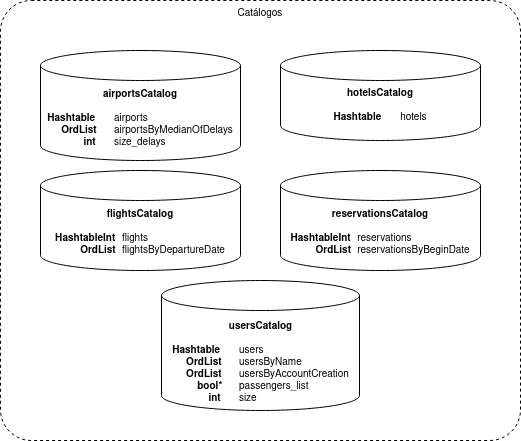

The diagram above was exported from draw.io. Its source (the exported page's mxGraphModel, read from the mxfile embedded in the PNG):
<mxGraphModel dx="1434" dy="778" grid="1" gridSize="10" guides="1" tooltips="1" connect="1" arrows="1" fold="1" page="1" pageScale="1" pageWidth="850" pageHeight="1100" math="0" shadow="0">
  <root>
    <mxCell id="0" />
    <mxCell id="1" parent="0" />
    <mxCell id="0V50HufFrzywLln_YS6y-1" value="" style="group" vertex="1" connectable="0" parent="1">
      <mxGeometry x="160.00000000000023" y="190" width="520" height="440" as="geometry" />
    </mxCell>
    <mxCell id="0V50HufFrzywLln_YS6y-2" value="Catálogos" style="rounded=1;whiteSpace=wrap;html=1;dashed=1;align=center;verticalAlign=top;fontSize=10;arcSize=7;" vertex="1" parent="0V50HufFrzywLln_YS6y-1">
      <mxGeometry width="520" height="440" as="geometry" />
    </mxCell>
    <mxCell id="0V50HufFrzywLln_YS6y-3" value="" style="group" vertex="1" connectable="0" parent="0V50HufFrzywLln_YS6y-1">
      <mxGeometry x="40" y="50" width="200" height="110" as="geometry" />
    </mxCell>
    <mxCell id="0V50HufFrzywLln_YS6y-4" value="" style="group" vertex="1" connectable="0" parent="0V50HufFrzywLln_YS6y-3">
      <mxGeometry width="200" height="110" as="geometry" />
    </mxCell>
    <mxCell id="0V50HufFrzywLln_YS6y-5" value="" style="group" vertex="1" connectable="0" parent="0V50HufFrzywLln_YS6y-4">
      <mxGeometry width="200" height="110" as="geometry" />
    </mxCell>
    <mxCell id="0V50HufFrzywLln_YS6y-6" value="" style="shape=cylinder3;whiteSpace=wrap;html=1;boundedLbl=1;backgroundOutline=1;size=15;recursiveResize=1;" vertex="1" parent="0V50HufFrzywLln_YS6y-5">
      <mxGeometry width="200" height="110" as="geometry" />
    </mxCell>
    <mxCell id="0V50HufFrzywLln_YS6y-7" value="&lt;div style=&quot;font-size: 10px;&quot;&gt;&lt;font style=&quot;font-size: 10px;&quot;&gt;&lt;b style=&quot;font-size: 10px;&quot;&gt;airportsCatalog&lt;/b&gt;&lt;/font&gt;&lt;/div&gt;&lt;div style=&quot;font-size: 10px;&quot;&gt;&lt;font style=&quot;font-size: 10px;&quot;&gt;&lt;b style=&quot;font-size: 10px;&quot;&gt;&lt;br&gt;&lt;/b&gt;&lt;/font&gt;&lt;/div&gt;&lt;div align=&quot;left&quot; style=&quot;font-size: 10px;&quot;&gt;&lt;font style=&quot;font-size: 10px;&quot;&gt;&lt;b&gt;Hashtable&lt;/b&gt;&lt;span style=&quot;white-space: pre;&quot;&gt;&#09;&lt;/span&gt;airports&lt;/font&gt;&lt;/div&gt;&lt;div align=&quot;left&quot; style=&quot;font-size: 10px;&quot;&gt;&lt;font style=&quot;font-size: 10px;&quot;&gt;&amp;nbsp;&amp;nbsp;&amp;nbsp;&amp;nbsp; &lt;b&gt;OrdList&lt;/b&gt;&lt;span style=&quot;white-space: pre;&quot;&gt;&#09;&lt;/span&gt;airportsByMedianOfDelays&lt;/font&gt;&lt;/div&gt;&lt;div align=&quot;left&quot; style=&quot;font-size: 10px;&quot;&gt;&lt;font style=&quot;font-size: 10px;&quot;&gt;&amp;nbsp;&amp;nbsp;&amp;nbsp;&amp;nbsp;&amp;nbsp;&amp;nbsp;&amp;nbsp;&amp;nbsp;&amp;nbsp;&amp;nbsp;&amp;nbsp;&amp;nbsp; &lt;b&gt;int&lt;/b&gt;&lt;span style=&quot;white-space: pre;&quot;&gt;&#09;&lt;/span&gt;size_delays&lt;font style=&quot;font-size: 10px;&quot;&gt;&lt;br style=&quot;font-size: 10px;&quot;&gt;&lt;/font&gt;&lt;/font&gt;&lt;/div&gt;" style="text;html=1;strokeColor=none;fillColor=none;align=center;verticalAlign=top;whiteSpace=wrap;rounded=0;fontSize=10;" vertex="1" parent="0V50HufFrzywLln_YS6y-5">
      <mxGeometry y="31.359166666666667" width="200" height="69.47416666666668" as="geometry" />
    </mxCell>
    <mxCell id="0V50HufFrzywLln_YS6y-8" value="" style="group" vertex="1" connectable="0" parent="0V50HufFrzywLln_YS6y-1">
      <mxGeometry x="161" y="280" width="198" height="130" as="geometry" />
    </mxCell>
    <mxCell id="0V50HufFrzywLln_YS6y-9" value="" style="shape=cylinder3;whiteSpace=wrap;html=1;boundedLbl=1;backgroundOutline=1;size=15;recursiveResize=1;" vertex="1" parent="0V50HufFrzywLln_YS6y-8">
      <mxGeometry width="198" height="130" as="geometry" />
    </mxCell>
    <mxCell id="0V50HufFrzywLln_YS6y-10" value="&lt;div style=&quot;font-size: 10px;&quot;&gt;&lt;b&gt;usersCatalog&lt;/b&gt;&lt;/div&gt;&lt;div style=&quot;font-size: 10px;&quot;&gt;&lt;b&gt;&lt;br&gt;&lt;/b&gt;&lt;/div&gt;&lt;div align=&quot;left&quot; style=&quot;font-size: 10px;&quot;&gt;&lt;b&gt;Hashtable&lt;/b&gt;&lt;span style=&quot;white-space: pre;&quot;&gt;&#09;&lt;/span&gt;users&lt;/div&gt;&lt;div align=&quot;left&quot; style=&quot;font-size: 10px;&quot;&gt;&lt;b&gt;&amp;nbsp;&amp;nbsp;&amp;nbsp;&amp;nbsp; OrdList&lt;/b&gt;&lt;span style=&quot;white-space: pre;&quot;&gt;&#09;&lt;/span&gt;usersByName&lt;/div&gt;&lt;div align=&quot;left&quot; style=&quot;font-size: 10px;&quot;&gt;&lt;b&gt;&amp;nbsp;&amp;nbsp;&amp;nbsp;&amp;nbsp; OrdList&lt;/b&gt;&lt;span style=&quot;white-space: pre;&quot;&gt;&#09;&lt;/span&gt;usersByAccountCreation&lt;/div&gt;&lt;div align=&quot;left&quot; style=&quot;font-size: 10px;&quot;&gt;&lt;b&gt;&amp;nbsp;&amp;nbsp;&amp;nbsp;&amp;nbsp;&amp;nbsp;&amp;nbsp;&amp;nbsp;&amp;nbsp; bool*&lt;/b&gt;&lt;span style=&quot;white-space: pre;&quot;&gt;&#09;&lt;/span&gt;passengers_list&lt;/div&gt;&lt;div align=&quot;left&quot; style=&quot;font-size: 10px;&quot;&gt;&lt;b&gt;&amp;nbsp;&amp;nbsp;&amp;nbsp;&amp;nbsp;&amp;nbsp;&amp;nbsp;&amp;nbsp;&amp;nbsp;&amp;nbsp;&amp;nbsp;&amp;nbsp;&amp;nbsp; int&lt;/b&gt;&lt;span style=&quot;white-space: pre;&quot;&gt;&#09;&lt;/span&gt;size&lt;br&gt;&lt;/div&gt;" style="text;html=1;strokeColor=none;fillColor=none;align=center;verticalAlign=top;whiteSpace=wrap;rounded=0;fontSize=10;" vertex="1" parent="0V50HufFrzywLln_YS6y-8">
      <mxGeometry x="4.5" y="32.5" width="189" height="97.5" as="geometry" />
    </mxCell>
    <mxCell id="0V50HufFrzywLln_YS6y-11" value="" style="group" vertex="1" connectable="0" parent="0V50HufFrzywLln_YS6y-1">
      <mxGeometry x="280" y="49.99999999999997" width="200" height="90" as="geometry" />
    </mxCell>
    <mxCell id="0V50HufFrzywLln_YS6y-12" value="" style="group" vertex="1" connectable="0" parent="0V50HufFrzywLln_YS6y-11">
      <mxGeometry width="200" height="90" as="geometry" />
    </mxCell>
    <mxCell id="0V50HufFrzywLln_YS6y-13" value="" style="group" vertex="1" connectable="0" parent="0V50HufFrzywLln_YS6y-12">
      <mxGeometry width="200" height="90" as="geometry" />
    </mxCell>
    <mxCell id="0V50HufFrzywLln_YS6y-14" value="" style="shape=cylinder3;whiteSpace=wrap;html=1;boundedLbl=1;backgroundOutline=1;size=15;recursiveResize=1;" vertex="1" parent="0V50HufFrzywLln_YS6y-13">
      <mxGeometry width="200" height="90" as="geometry" />
    </mxCell>
    <mxCell id="0V50HufFrzywLln_YS6y-15" value="&lt;b&gt;hotelsCatalog&lt;/b&gt;&lt;div style=&quot;font-size: 10px;&quot;&gt;&lt;font style=&quot;font-size: 10px;&quot;&gt;&lt;b style=&quot;font-size: 10px;&quot;&gt;&lt;br&gt;&lt;/b&gt;&lt;/font&gt;&lt;/div&gt;&lt;div align=&quot;left&quot; style=&quot;font-size: 10px;&quot;&gt;&lt;font style=&quot;font-size: 10px;&quot;&gt;&lt;b&gt;Hashtable&lt;/b&gt;&lt;span style=&quot;white-space: pre;&quot;&gt;&#09;&lt;/span&gt;hotels&lt;/font&gt;&lt;/div&gt;" style="text;html=1;strokeColor=none;fillColor=none;align=center;verticalAlign=top;whiteSpace=wrap;rounded=0;fontSize=10;" vertex="1" parent="0V50HufFrzywLln_YS6y-13">
      <mxGeometry y="30" width="200" height="60" as="geometry" />
    </mxCell>
    <mxCell id="0V50HufFrzywLln_YS6y-16" value="" style="group" vertex="1" connectable="0" parent="0V50HufFrzywLln_YS6y-1">
      <mxGeometry x="40.00000000000023" y="170" width="200" height="110" as="geometry" />
    </mxCell>
    <mxCell id="0V50HufFrzywLln_YS6y-17" value="" style="group" vertex="1" connectable="0" parent="0V50HufFrzywLln_YS6y-16">
      <mxGeometry width="200" height="110" as="geometry" />
    </mxCell>
    <mxCell id="0V50HufFrzywLln_YS6y-18" value="" style="group" vertex="1" connectable="0" parent="0V50HufFrzywLln_YS6y-17">
      <mxGeometry width="200" height="110" as="geometry" />
    </mxCell>
    <mxCell id="0V50HufFrzywLln_YS6y-19" value="" style="shape=cylinder3;whiteSpace=wrap;html=1;boundedLbl=1;backgroundOutline=1;size=15;recursiveResize=1;" vertex="1" parent="0V50HufFrzywLln_YS6y-18">
      <mxGeometry width="200" height="100" as="geometry" />
    </mxCell>
    <mxCell id="0V50HufFrzywLln_YS6y-20" value="&lt;div style=&quot;font-size: 10px;&quot;&gt;&lt;font style=&quot;font-size: 10px;&quot;&gt;&lt;b style=&quot;font-size: 10px;&quot;&gt;flightsCatalog&lt;/b&gt;&lt;/font&gt;&lt;/div&gt;&lt;div style=&quot;font-size: 10px;&quot;&gt;&lt;font style=&quot;font-size: 10px;&quot;&gt;&lt;b style=&quot;font-size: 10px;&quot;&gt;&lt;br&gt;&lt;/b&gt;&lt;/font&gt;&lt;/div&gt;&lt;div align=&quot;left&quot; style=&quot;font-size: 10px;&quot;&gt;&lt;font style=&quot;font-size: 10px;&quot;&gt;&lt;b&gt;HashtableInt&lt;/b&gt;&lt;span style=&quot;white-space: pre;&quot;&gt;&#09;&lt;/span&gt;flights&lt;/font&gt;&lt;/div&gt;&lt;div align=&quot;left&quot; style=&quot;font-size: 10px;&quot;&gt;&lt;font style=&quot;font-size: 10px;&quot;&gt;&amp;nbsp;&amp;nbsp;&amp;nbsp;&amp;nbsp;&amp;nbsp;&amp;nbsp;&amp;nbsp;&amp;nbsp; &lt;b&gt;OrdList&lt;/b&gt;&lt;span style=&quot;white-space: pre;&quot;&gt;&#09;&lt;/span&gt;flightsByDepartureDate&lt;font style=&quot;font-size: 10px;&quot;&gt;&lt;br style=&quot;font-size: 10px;&quot;&gt;&lt;/font&gt;&lt;/font&gt;&lt;/div&gt;" style="text;html=1;strokeColor=none;fillColor=none;align=center;verticalAlign=top;whiteSpace=wrap;rounded=0;fontSize=10;" vertex="1" parent="0V50HufFrzywLln_YS6y-18">
      <mxGeometry y="31.359166666666667" width="200" height="69.47416666666668" as="geometry" />
    </mxCell>
    <mxCell id="0V50HufFrzywLln_YS6y-21" value="" style="group" vertex="1" connectable="0" parent="0V50HufFrzywLln_YS6y-1">
      <mxGeometry x="280.0000000000002" y="170" width="200" height="110" as="geometry" />
    </mxCell>
    <mxCell id="0V50HufFrzywLln_YS6y-22" value="" style="group" vertex="1" connectable="0" parent="0V50HufFrzywLln_YS6y-21">
      <mxGeometry width="200" height="110" as="geometry" />
    </mxCell>
    <mxCell id="0V50HufFrzywLln_YS6y-23" value="" style="group" vertex="1" connectable="0" parent="0V50HufFrzywLln_YS6y-22">
      <mxGeometry width="200" height="110" as="geometry" />
    </mxCell>
    <mxCell id="0V50HufFrzywLln_YS6y-24" value="" style="shape=cylinder3;whiteSpace=wrap;html=1;boundedLbl=1;backgroundOutline=1;size=15;recursiveResize=1;" vertex="1" parent="0V50HufFrzywLln_YS6y-23">
      <mxGeometry width="200" height="100" as="geometry" />
    </mxCell>
    <mxCell id="0V50HufFrzywLln_YS6y-25" value="&lt;div style=&quot;font-size: 10px;&quot;&gt;&lt;font style=&quot;font-size: 10px;&quot;&gt;&lt;b style=&quot;font-size: 10px;&quot;&gt;reservationsCatalog&lt;/b&gt;&lt;/font&gt;&lt;/div&gt;&lt;div style=&quot;font-size: 10px;&quot;&gt;&lt;font style=&quot;font-size: 10px;&quot;&gt;&lt;b style=&quot;font-size: 10px;&quot;&gt;&lt;br&gt;&lt;/b&gt;&lt;/font&gt;&lt;/div&gt;&lt;div align=&quot;left&quot; style=&quot;font-size: 10px;&quot;&gt;&lt;font style=&quot;font-size: 10px;&quot;&gt;&lt;b&gt;HashtableInt&lt;/b&gt;&lt;span style=&quot;white-space: pre;&quot;&gt;&#09;&lt;/span&gt;reservations&lt;/font&gt;&lt;/div&gt;&lt;div align=&quot;left&quot; style=&quot;font-size: 10px;&quot;&gt;&lt;font style=&quot;font-size: 10px;&quot;&gt;&amp;nbsp;&amp;nbsp;&amp;nbsp;&amp;nbsp;&amp;nbsp;&amp;nbsp;&amp;nbsp;&amp;nbsp; &lt;b&gt;OrdList&lt;/b&gt;&lt;span style=&quot;white-space: pre;&quot;&gt;&#09;&lt;/span&gt;reservationsByBeginDate&lt;font style=&quot;font-size: 10px;&quot;&gt;&lt;br style=&quot;font-size: 10px;&quot;&gt;&lt;/font&gt;&lt;/font&gt;&lt;/div&gt;" style="text;html=1;strokeColor=none;fillColor=none;align=center;verticalAlign=top;whiteSpace=wrap;rounded=0;fontSize=10;" vertex="1" parent="0V50HufFrzywLln_YS6y-23">
      <mxGeometry y="31.359166666666667" width="200" height="69.47416666666668" as="geometry" />
    </mxCell>
  </root>
</mxGraphModel>